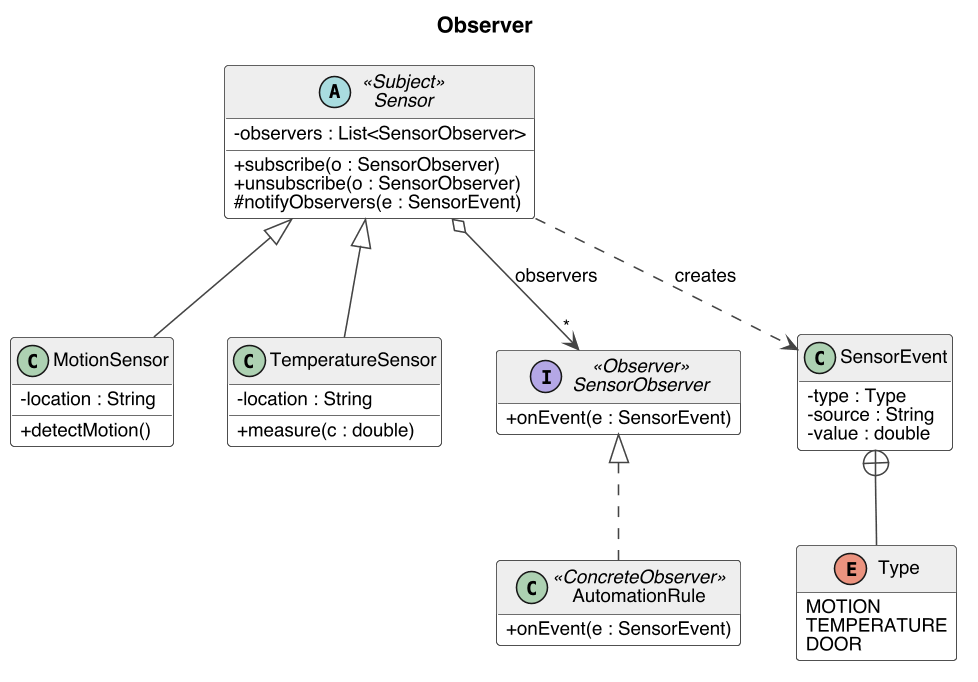

The diagram above was rendered by PlantUML. Its source (embedded in the PNG):
@startuml observer
skinparam dpi 150
skinparam shadowing false
skinparam defaultFontName Helvetica
skinparam defaultFontSize 12
skinparam classAttributeIconSize 0
skinparam packageStyle rectangle
skinparam ArrowColor #444444
skinparam ClassBorderColor #444444
skinparam ClassBackgroundColor #FDFDFD
skinparam ClassHeaderBackgroundColor #EEEEEE
skinparam PackageBorderColor #888888
skinparam NoteBackgroundColor #FFF8DC
skinparam NoteBorderColor #B8A86A
skinparam SequenceLifeLineBorderColor #888888
skinparam ParticipantBackgroundColor #EEEEEE
skinparam ParticipantBorderColor #444444
hide empty members
title Observer

abstract class Sensor <<Subject>> {
  -observers : List<SensorObserver>
  +subscribe(o : SensorObserver)
  +unsubscribe(o : SensorObserver)
  #notifyObservers(e : SensorEvent)
}
class MotionSensor {
  -location : String
  +detectMotion()
}
class TemperatureSensor {
  -location : String
  +measure(c : double)
}
interface SensorObserver <<Observer>> {
  +onEvent(e : SensorEvent)
}
class AutomationRule <<ConcreteObserver>> {
  +onEvent(e : SensorEvent)
}
class SensorEvent {
  -type : Type
  -source : String
  -value : double
}
enum Type {
  MOTION
  TEMPERATURE
  DOOR
}

Sensor <|-- MotionSensor
Sensor <|-- TemperatureSensor
Sensor o--> "*" SensorObserver : observers
SensorObserver <|.. AutomationRule
Sensor ..> SensorEvent : creates
SensorEvent +-- Type
@enduml